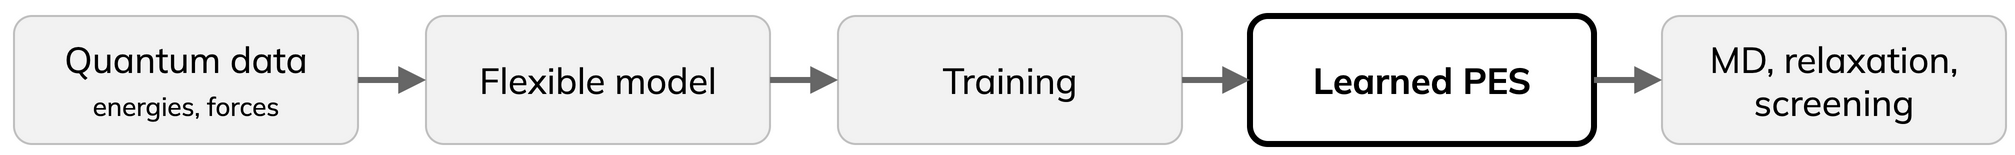

The diagram above was exported from draw.io. Its source (the exported page's mxGraphModel, read from the mxfile embedded in the PNG):
<mxGraphModel>
  <root>
    <mxCell id="0" />
    <mxCell id="1" parent="0" />
    <mxCell id="p1" value="Quantum data&lt;br&gt;&lt;span style='font-size:13px'&gt;energies, forces&lt;/span&gt;" style="rounded=1;arcSize=14;whiteSpace=wrap;html=1;fillColor=#F2F2F2;strokeColor=#BFBFBF;align=center;fontSize=18;fontFamily=Mulish;" vertex="1" parent="1">
      <mxGeometry x="0" y="0" width="172" height="64" as="geometry" />
    </mxCell>
    <mxCell id="p2" value="Flexible model" style="rounded=1;arcSize=14;whiteSpace=wrap;html=1;fillColor=#F2F2F2;strokeColor=#BFBFBF;align=center;fontSize=18;fontFamily=Mulish;" vertex="1" parent="1">
      <mxGeometry x="206" y="0" width="172" height="64" as="geometry" />
    </mxCell>
    <mxCell id="p3" value="Training" style="rounded=1;arcSize=14;whiteSpace=wrap;html=1;fillColor=#F2F2F2;strokeColor=#BFBFBF;align=center;fontSize=18;fontFamily=Mulish;" vertex="1" parent="1">
      <mxGeometry x="412" y="0" width="172" height="64" as="geometry" />
    </mxCell>
    <mxCell id="p4" value="Learned PES" style="rounded=1;arcSize=14;whiteSpace=wrap;html=1;fillColor=#FFFFFF;strokeColor=#000000;strokeWidth=3;fontStyle=1;align=center;fontSize=18;fontFamily=Mulish;" vertex="1" parent="1">
      <mxGeometry x="618" y="0" width="172" height="64" as="geometry" />
    </mxCell>
    <mxCell id="p5" value="MD, relaxation,&lt;br&gt;screening" style="rounded=1;arcSize=14;whiteSpace=wrap;html=1;fillColor=#F2F2F2;strokeColor=#BFBFBF;align=center;fontSize=18;fontFamily=Mulish;" vertex="1" parent="1">
      <mxGeometry x="824" y="0" width="172" height="64" as="geometry" />
    </mxCell>
    <mxCell id="pe0" style="endArrow=block;endFill=1;strokeColor=#666666;strokeWidth=3;html=1;" edge="1" parent="1" source="p1" target="p2">
      <mxGeometry relative="1" as="geometry" />
    </mxCell>
    <mxCell id="pe1" style="endArrow=block;endFill=1;strokeColor=#666666;strokeWidth=3;html=1;" edge="1" parent="1" source="p2" target="p3">
      <mxGeometry relative="1" as="geometry" />
    </mxCell>
    <mxCell id="pe2" style="endArrow=block;endFill=1;strokeColor=#666666;strokeWidth=3;html=1;" edge="1" parent="1" source="p3" target="p4">
      <mxGeometry relative="1" as="geometry" />
    </mxCell>
    <mxCell id="pe3" style="endArrow=block;endFill=1;strokeColor=#666666;strokeWidth=3;html=1;" edge="1" parent="1" source="p4" target="p5">
      <mxGeometry relative="1" as="geometry" />
    </mxCell>
  </root>
</mxGraphModel>